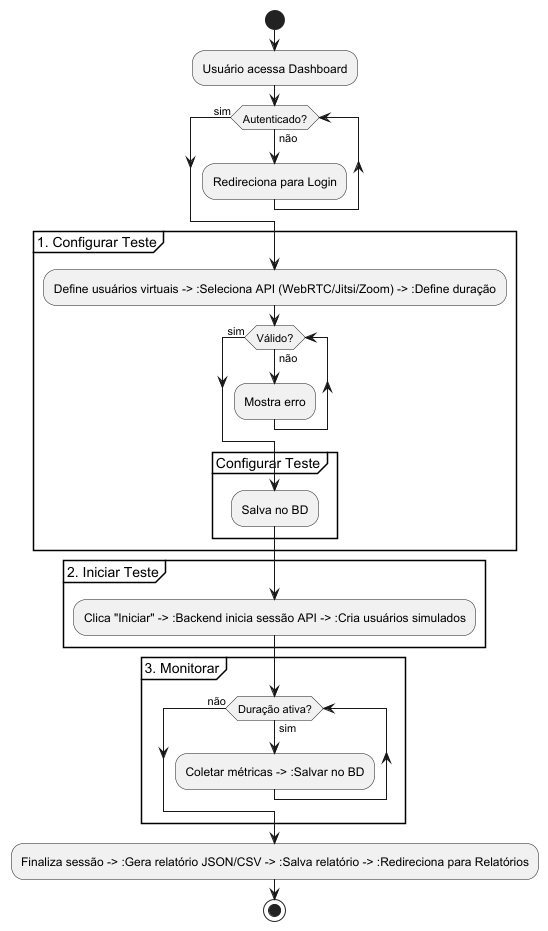

The diagram above was rendered by PlantUML. Its source (embedded in the PNG):
@startuml

start

:Usuário acessa Dashboard;

while (Autenticado?) is (não)
  :Redireciona para Login;
endwhile (sim)

partition "1. Configurar Teste" {
  :Define usuários virtuais -> :Seleciona API (WebRTC/Jitsi/Zoom) -> :Define duração;

  while (Válido?) is (não)
    :Mostra erro;
  endwhile (sim)

  partition "Configurar Teste" {
     :Salva no BD;
  }
}

partition "2. Iniciar Teste" {
  :Clica "Iniciar" -> :Backend inicia sessão API -> :Cria usuários simulados;
}

partition "3. Monitorar" {
  while (Duração ativa?) is (sim)
    :Coletar métricas -> :Salvar no BD;
  endwhile (não)
}

:Finaliza sessão -> :Gera relatório JSON/CSV -> :Salva relatório -> :Redireciona para Relatórios;

stop
@enduml